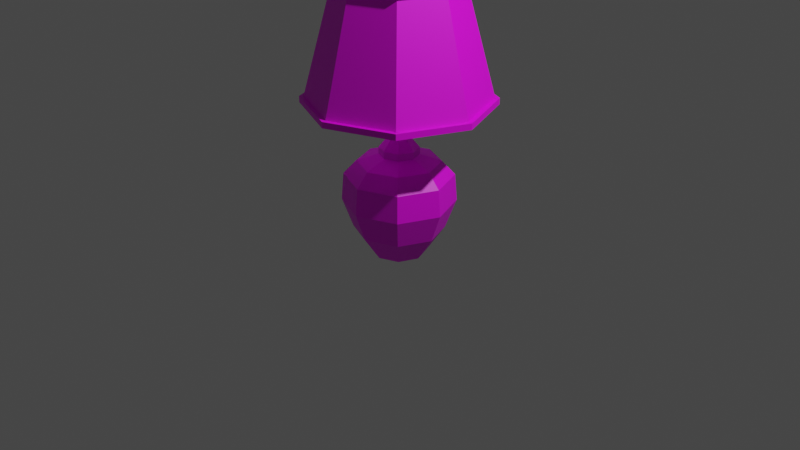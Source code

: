 # Source: multidecor_plastic_desk_lamp.blend  (saved by Blender 2.82.7; exported with 4.5.12 LTS)
import bpy
from mathutils import Matrix  # noqa: F401  (used for matrix-valued properties, if any)

bpy.ops.wm.read_factory_settings(use_empty=True)
scene = bpy.context.scene
scene.name = 'Scene'

# ---- collections
col_collection = bpy.data.collections.new('Collection'); scene.collection.children.link(col_collection)

# ---- images (referenced by path relative to the original .blend; pixels are not part of the script)
import os
ASSET_DIR = os.environ.get("B2B_ASSET_DIR", "")  # directory of the original .blend (textures are referenced by path, not embedded)
HERE = os.path.dirname(os.path.abspath(__file__))  # packed textures are extracted next to this script under _unpacked/

def load_image(name, relpath, width, height, colorspace="sRGB"):
    """Load a texture the original file referenced (path relative to the .blend, or extracted next to this script)."""
    p = next((c for c in (os.path.join(HERE, relpath), os.path.join(ASSET_DIR, relpath)) if relpath and os.path.exists(c)), "")
    if p:
        img = bpy.data.images.load(p, check_existing=True)
        img.name = name
    else:  # same state as the original file: an image datablock whose file is absent (Cycles renders it pink)
        img = bpy.data.images.new(name, width, height)
        img.source = "FILE"
        img.filepath = "//" + (relpath or name)
    img.colorspace_settings.name = colorspace
    return img
img_multidecor_plastic_desk_lampshade_png = load_image('multidecor_plastic_desk_lampshade.png', 'multidecor_plastic_desk_lampshade.png', 1024, 1024, 'sRGB')
img_multidecor_plastic_material_png = load_image('multidecor_plastic_material.png', 'multidecor_plastic_material.png', 1024, 1024, 'sRGB')

# ---- materials (node trees are filled in below, after node groups)
mat_material_001 = bpy.data.materials.new('Material.001')
mat_material_001.use_transparent_shadow = False
mat_material_002 = bpy.data.materials.new('Material.002')
mat_material_002.use_transparent_shadow = False

# ---- material node trees
mat_material_001.use_nodes = True; mat_material_001.node_tree.nodes.clear()
_N = mat_material_001.node_tree.nodes; _L = mat_material_001.node_tree.links
n0 = _N.new('ShaderNodeBsdfPrincipled'); n0.name = 'Principled BSDF'; n0.location = (10, 300)
n0.distribution = 'GGX'
n0.subsurface_method = 'RANDOM_WALK_SKIN'
n0.inputs[3].default_value = 1.45
n0.inputs[27].default_value = (0.0, 0.0, 0.0, 1.0)
n0.inputs[28].default_value = 1.0
n1 = _N.new('ShaderNodeOutputMaterial'); n1.name = 'Material Output'; n1.location = (300, 300)
n2 = _N.new('ShaderNodeTexImage'); n2.name = 'Image Texture'; n2.location = (-280, 280)
n2.image = img_multidecor_plastic_desk_lampshade_png
n2.interpolation = 'Closest'
_L.new(n0.outputs[0], n1.inputs[0])
_L.new(n2.outputs[0], n0.inputs[0])
n1.is_active_output = True
mat_material_002.use_nodes = True; mat_material_002.node_tree.nodes.clear()
_N = mat_material_002.node_tree.nodes; _L = mat_material_002.node_tree.links
n0 = _N.new('ShaderNodeBsdfPrincipled'); n0.name = 'Principled BSDF'; n0.location = (10, 300)
n0.distribution = 'GGX'
n0.subsurface_method = 'RANDOM_WALK_SKIN'
n0.inputs[3].default_value = 1.45
n0.inputs[27].default_value = (0.0, 0.0, 0.0, 1.0)
n0.inputs[28].default_value = 1.0
n1 = _N.new('ShaderNodeOutputMaterial'); n1.name = 'Material Output'; n1.location = (300, 300)
n2 = _N.new('ShaderNodeTexImage'); n2.name = 'Image Texture'; n2.location = (-280, 280)
n2.image = img_multidecor_plastic_material_png
n2.interpolation = 'Closest'
_L.new(n0.outputs[0], n1.inputs[0])
_L.new(n2.outputs[0], n0.inputs[0])
n1.is_active_output = True

# ---- world
world_world = bpy.data.worlds.new('World'); scene.world = world_world
world_world.use_nodes = True; world_world.node_tree.nodes.clear()
_N = world_world.node_tree.nodes; _L = world_world.node_tree.links
n0 = _N.new('ShaderNodeOutputWorld'); n0.name = 'World Output'; n0.location = (300, 300)
n1 = _N.new('ShaderNodeBackground'); n1.name = 'Background'; n1.location = (10, 300)
n1.inputs[0].default_value = (0.05088, 0.05088, 0.05088, 1.0)
_L.new(n1.outputs[0], n0.inputs[0])
n0.is_active_output = True
world_world.color = (0.05088, 0.05088, 0.05088)
world_world.use_sun_shadow = False
world_world.sun_shadow_jitter_overblur = 0.0

# ---- cameras
cam_camera = bpy.data.cameras.new('Camera')
cam_camera.clip_end = 100.0
cam_camera.ortho_scale = 7.314

# ---- lights
light_light = bpy.data.lights.new('Light', 'POINT')
light_light.transmission_factor = 0.0
light_light.energy = 1000.0
light_light.shadow_soft_size = 0.1
light_light.shadow_maximum_resolution = 0.006
light_light.use_absolute_resolution = True

# ---- meshes
me_cylinder = bpy.data.meshes.new('Cylinder')
me_cylinder.from_pydata([(-8.749e-09, 0.7908, -1.0), (0.5592, 0.5592, -1.0), (0.7908, -3.085e-08, -1.0), (0.5592, -0.5592, -1.0), (-7.788e-08, -0.7908, -1.0), (-0.5592, -0.5592, -1.0), (-0.7908, 1.314e-08, -1.0), (-0.5592, 0.5592, -1.0), (0.4118, 0.4118, 2.044), (-2.009e-08, 0.5824, 2.044), (0.5824, -2.777e-08, 2.044), (0.4118, -0.4118, 2.044), (-7.1e-08, -0.5824, 2.044), (-0.4118, -0.4118, 2.044), (-0.5824, 4.627e-09, 2.044), (-0.4118, 0.4118, 2.044), (0.4118, 0.4118, 2.25), (-2.009e-08, 0.5824, 2.25), (0.5824, -2.777e-08, 2.25), (0.4118, -0.4118, 2.25), (-7.1e-08, -0.5824, 2.25), (-0.4118, -0.4118, 2.25), (-0.5824, 4.627e-09, 2.25), (-0.4118, 0.4118, 2.25), (0.221, 0.221, 2.567), (-6.68e-09, 0.3126, 2.567), (0.3126, -1.491e-08, 2.567), (0.221, -0.221, 2.567), (-3.401e-08, -0.3126, 2.567), (-0.221, -0.221, 2.567), (-0.3126, 2.484e-09, 2.567), (-0.221, 0.221, 2.567), (0.0957, 0.0957, 2.915), (-2.005e-08, 0.1353, 2.915), (0.1353, -6.454e-09, 2.915), (0.0957, -0.0957, 2.915), (-3.189e-08, -0.1353, 2.915), (-0.0957, -0.0957, 2.915), (-0.1353, 1.075e-09, 2.915), (-0.0957, 0.0957, 2.915), (0.0957, 0.0957, 3.379), (-2.005e-08, 0.1353, 3.379), (0.1353, -6.454e-09, 3.379), (0.0957, -0.0957, 3.379), (-3.189e-08, -0.1353, 3.379), (-0.0957, -0.0957, 3.379), (-0.1353, 1.075e-09, 3.379), (-0.0957, 0.0957, 3.379), (0.1684, 0.1684, 3.379), (-1.265e-08, 0.2382, 3.379), (0.2382, -1.136e-08, 3.379), (0.1684, -0.1684, 3.379), (-3.347e-08, -0.2382, 3.379), (-0.1684, -0.1684, 3.379), (-0.2382, 1.893e-09, 3.379), (-0.1684, 0.1684, 3.379), (0.1684, 0.1684, 3.724), (-1.265e-08, 0.2382, 3.724), (0.2382, -1.136e-08, 3.724), (0.1684, -0.1684, 3.724), (-3.347e-08, -0.2382, 3.724), (-0.1684, -0.1684, 3.724), (-0.2382, 1.893e-09, 3.724), (-0.1684, 0.1684, 3.724), (0.0957, 0.0957, 3.724), (-2.327e-08, 0.1353, 3.724), (0.1353, -6.454e-09, 3.724), (0.0957, -0.0957, 3.724), (-3.51e-08, -0.1353, 3.724), (-0.0957, -0.0957, 3.724), (-0.1353, 1.075e-09, 3.724), (-0.0957, 0.0957, 3.724), (0.0957, 0.0957, 4.221), (-2.327e-08, 0.1353, 4.221), (0.1353, -6.454e-09, 4.221), (0.0957, -0.0957, 4.221), (-3.51e-08, -0.1353, 4.221), (-0.0957, -0.0957, 4.221), (-0.1353, 1.075e-09, 4.221), (-0.0957, 0.0957, 4.221), (0.2482, 0.2482, 4.221), (-4.551e-09, 0.3509, 4.221), (0.3509, -1.674e-08, 4.221), (0.2482, -0.2482, 4.221), (-3.523e-08, -0.3509, 4.221), (-0.2482, -0.2482, 4.221), (-0.3509, 2.789e-09, 4.221), (-0.2482, 0.2482, 4.221), (0.2482, 0.2482, 4.366), (-4.551e-09, 0.3509, 4.366), (0.3509, -1.674e-08, 4.366), (0.2482, -0.2482, 4.366), (-3.523e-08, -0.3509, 4.366), (-0.2482, -0.2482, 4.366), (-0.3509, 2.789e-09, 4.366), (-0.2482, 0.2482, 4.366), (0.2078, 0.2078, 4.366), (0.2939, -1.318e-08, 4.366), (0.2078, -0.2078, 4.366), (-3.663e-08, -0.2939, 4.366), (-0.2078, 0.2078, 4.366), (0.2078, 0.2078, 4.611), (-6.822e-09, 0.2939, 4.611), (0.2939, -1.091e-08, 4.611), (0.2078, -0.2078, 4.611), (-3.251e-08, -0.2939, 4.611), (-0.2078, -0.2078, 4.611), (-0.2939, 5.44e-09, 4.611), (-0.2078, 0.2078, 4.611), (0.1576, 0.1576, 5.645), (-1.35e-08, 0.2229, 5.645), (0.2229, -7.525e-09, 5.645), (0.1576, -0.1576, 5.645), (-3.298e-08, -0.2229, 5.645), (-0.1576, -0.1576, 5.645), (-0.2229, 4.875e-09, 5.645), (-0.1576, 0.1576, 5.645), (-3.426e-08, -0.4803, 5.508), (-3.47e-08, -0.5698, 5.328), (-3.47e-08, -0.5698, 5.118), (-3.408e-08, -0.474, 4.877), (0.3352, -0.3352, 4.877), (0.4029, -0.4029, 5.118), (0.4029, -0.4029, 5.328), (0.3396, -0.3396, 5.508), (0.4803, -2.122e-08, 5.508), (0.5698, -2.627e-08, 5.328), (0.5698, -2.627e-08, 5.118), (0.474, -2.09e-08, 4.877), (0.3352, 0.3352, 4.877), (0.4029, 0.4029, 5.118), (0.4029, 0.4029, 5.328), (0.3396, 0.3396, 5.508), (-0.3396, 0.3396, 5.508), (-0.4029, 0.4029, 5.328), (-0.4029, 0.4029, 5.118), (-0.3352, 0.3352, 4.877), (-0.474, 5.474e-09, 4.877), (-0.5698, 5.437e-09, 5.118), (-0.5698, 5.437e-09, 5.328), (-0.4803, 5.505e-09, 5.508), (-0.3396, -0.3396, 5.508), (-0.4029, -0.4029, 5.328), (-0.4029, -0.4029, 5.118), (-0.3352, -0.3352, 4.877), (7.358e-09, 0.474, 4.877), (1.512e-08, 0.5698, 5.118), (1.512e-08, 0.5698, 5.328), (7.736e-09, 0.4803, 5.508), (-1.094e-08, 0.2939, 4.366), (-0.2078, -0.2078, 4.366), (-0.2939, 3.169e-09, 4.366), (1.823, -1.898, 3.618), (1.823, -1.898, 3.724), (0.09382, -0.1684, 3.618), (0.09382, -0.1684, 3.724), (1.898, -1.823, 3.618), (1.898, -1.823, 3.724), (0.1684, -0.09382, 3.618), (0.1684, -0.09382, 3.724), (1.898, 1.823, 3.618), (1.898, 1.823, 3.724), (0.1684, 0.09382, 3.618), (0.1684, 0.09382, 3.724), (1.823, 1.898, 3.618), (1.823, 1.898, 3.724), (0.09382, 0.1684, 3.618), (0.09382, 0.1684, 3.724), (-1.823, 1.898, 3.618), (-1.823, 1.898, 3.724), (-0.09382, 0.1684, 3.618), (-0.09382, 0.1684, 3.724), (-1.898, 1.823, 3.618), (-1.898, 1.823, 3.724), (-0.1684, 0.09382, 3.618), (-0.1684, 0.09382, 3.724), (-1.898, -1.823, 3.618), (-1.898, -1.823, 3.724), (-0.1684, -0.09382, 3.618), (-0.1684, -0.09382, 3.724), (-1.823, -1.898, 3.618), (-1.823, -1.898, 3.724), (-0.09382, -0.1684, 3.618), (-0.09382, -0.1684, 3.724), (1.95, 1.95, 3.543), (-5.96e-08, 2.757, 3.543), (-5.96e-08, 2.632, 3.543), (-5.96e-08, 2.632, 3.724), (1.861, 1.861, 3.543), (1.861, 1.861, 3.724), (2.632, -2.343e-07, 3.543), (2.632, -2.343e-07, 3.724), (1.861, -1.861, 3.543), (1.861, -1.861, 3.724), (-2.897e-07, -2.632, 3.543), (-2.897e-07, -2.632, 3.724), (-1.861, -1.861, 3.543), (-1.861, -1.861, 3.724), (-2.632, -8.782e-08, 3.543), (-2.632, -8.782e-08, 3.724), (-1.861, 1.861, 3.543), (-1.861, 1.861, 3.724), (1.95, 1.95, 3.724), (-5.96e-08, 2.757, 3.724), (2.757, -2.397e-07, 3.543), (2.757, -2.397e-07, 3.724), (1.95, -1.95, 3.543), (1.95, -1.95, 3.724), (-3.007e-07, -2.757, 3.543), (-3.007e-07, -2.757, 3.724), (-1.95, -1.95, 3.543), (-1.95, -1.95, 3.724), (-2.757, -8.633e-08, 3.543), (-2.757, -8.633e-08, 3.724), (-1.95, 1.95, 3.543), (-1.95, 1.95, 3.724), (-1.08e-09, 1.77, 6.945), (1.252, 1.252, 6.945), (1.77, -1.576e-07, 6.945), (1.252, -1.252, 6.945), (-1.559e-07, -1.77, 6.945), (-1.252, -1.252, 6.945), (-1.77, -5.908e-08, 6.945), (-1.252, 1.252, 6.945), (1.312, 1.312, 7.126), (-1.08e-09, 1.855, 7.126), (-1.08e-09, 1.77, 7.126), (1.252, 1.252, 7.126), (1.77, -1.576e-07, 7.126), (1.252, -1.252, 7.126), (-1.559e-07, -1.77, 7.126), (-1.252, -1.252, 7.126), (-1.77, -5.908e-08, 7.126), (-1.252, 1.252, 7.126), (1.312, 1.312, 6.945), (-1.08e-09, 1.855, 6.945), (1.855, -1.613e-07, 7.126), (1.855, -1.613e-07, 6.945), (1.312, -1.312, 7.126), (1.312, -1.312, 6.945), (-1.632e-07, -1.855, 7.126), (-1.632e-07, -1.855, 6.945), (-1.312, -1.312, 7.126), (-1.312, -1.312, 6.945), (-1.855, -5.807e-08, 7.126), (-1.855, -5.807e-08, 6.945), (-1.312, 1.312, 7.126), (-1.312, 1.312, 6.945), (0.9408, -0.9408, -0.2309), (1.167, -1.167, 0.6313), (1.122, -1.122, 1.427), (0.8574, -0.8574, 1.829), (1.331, -5.107e-08, -0.2309), (1.651, -6.597e-08, 0.6313), (1.587, -6.647e-08, 1.427), (1.213, -5.54e-08, 1.829), (0.9408, 0.9408, -0.2309), (1.167, 1.167, 0.6313), (1.122, 1.122, 1.427), (0.8574, 0.8574, 1.829), (-4.081e-09, 1.331, -0.2309), (3.571e-09, 1.651, 0.6313), (2.55e-09, 1.587, 1.427), (2.232e-09, 1.213, 1.829), (-0.9408, 0.9408, -0.2309), (-1.167, 1.167, 0.6313), (-1.122, 1.122, 1.427), (-0.8574, 0.8574, 1.829), (-1.331, 2.295e-08, -0.2309), (-1.651, 2.588e-08, 0.6313), (-1.587, 2.184e-08, 1.427), (-1.213, 1.205e-08, 1.829), (-0.9408, -0.9408, -0.2309), (-1.167, -1.167, 0.6313), (-1.122, -1.122, 1.427), (-0.8574, -0.8574, 1.829), (-1.204e-07, -1.331, -0.2309), (-1.407e-07, -1.651, 0.6313), (-1.362e-07, -1.587, 1.427), (-1.038e-07, -1.213, 1.829)], [], [(5, 6, 7), (15, 14, 22, 23), (255, 10, 11, 251), (20, 19, 27, 28), (13, 12, 20, 21), (11, 10, 18, 19), (8, 9, 17, 16), (9, 15, 23, 17), (14, 13, 21, 22), (12, 11, 19, 20), (10, 8, 16, 18), (25, 31, 39, 33), (18, 16, 24, 26), (23, 22, 30, 31), (21, 20, 28, 29), (19, 18, 26, 27), (16, 17, 25, 24), (17, 23, 31, 25), (22, 21, 29, 30), (37, 36, 44, 45), (30, 29, 37, 38), (28, 27, 35, 36), (26, 24, 32, 34), (31, 30, 38, 39), (29, 28, 36, 37), (27, 26, 34, 35), (24, 25, 33, 32), (47, 46, 54, 55), (35, 34, 42, 43), (32, 33, 41, 40), (33, 39, 47, 41), (38, 37, 45, 46), (36, 35, 43, 44), (34, 32, 40, 42), (39, 38, 46, 47), (54, 53, 61, 62), (45, 44, 52, 53), (43, 42, 50, 51), (40, 41, 49, 48), (41, 47, 55, 49), (46, 45, 53, 54), (44, 43, 51, 52), (42, 40, 48, 50), (56, 57, 65, 64), (52, 51, 59, 60), (50, 48, 56, 58), (55, 54, 62, 63), (53, 52, 60, 61), (51, 50, 58, 59), (48, 49, 57, 56), (49, 55, 63, 57), (57, 63, 71, 65), (62, 61, 69, 70), (60, 59, 67, 68), (58, 56, 64, 66), (63, 62, 70, 71), (61, 60, 68, 69), (59, 58, 66, 67), (71, 70, 78, 79), (69, 68, 76, 77), (67, 66, 74, 75), (64, 65, 73, 72), (65, 71, 79, 73), (70, 69, 77, 78), (68, 67, 75, 76), (66, 64, 72, 74), (74, 72, 80, 82), (79, 78, 86, 87), (77, 76, 84, 85), (75, 74, 82, 83), (72, 73, 81, 80), (73, 79, 87, 81), (78, 77, 85, 86), (76, 75, 83, 84), (81, 87, 95, 89), (86, 85, 93, 94), (84, 83, 91, 92), (82, 80, 88, 90), (87, 86, 94, 95), (85, 84, 92, 93), (83, 82, 90, 91), (80, 81, 89, 88), (91, 90, 97, 98), (88, 89, 149, 96), (89, 95, 100, 149), (94, 93, 150, 151), (92, 91, 98, 99), (90, 88, 96, 97), (95, 94, 151, 100), (93, 92, 99, 150), (100, 151, 107, 108), (150, 99, 105, 106), (98, 97, 103, 104), (96, 149, 102, 101), (149, 100, 108, 102), (151, 150, 106, 107), (99, 98, 104, 105), (97, 96, 101, 103), (117, 124, 112, 113), (125, 132, 109, 111), (133, 140, 115, 116), (141, 117, 113, 114), (124, 125, 111, 112), (132, 148, 110, 109), (148, 133, 116, 110), (140, 141, 114, 115), (107, 106, 144, 137), (137, 144, 143, 138), (138, 143, 142, 139), (139, 142, 141, 140), (102, 108, 136, 145), (145, 136, 135, 146), (146, 135, 134, 147), (147, 134, 133, 148), (101, 102, 145, 129), (129, 145, 146, 130), (130, 146, 147, 131), (131, 147, 148, 132), (104, 103, 128, 121), (121, 128, 127, 122), (122, 127, 126, 123), (123, 126, 125, 124), (106, 105, 120, 144), (144, 120, 119, 143), (143, 119, 118, 142), (142, 118, 117, 141), (108, 107, 137, 136), (136, 137, 138, 135), (135, 138, 139, 134), (134, 139, 140, 133), (103, 101, 129, 128), (128, 129, 130, 127), (127, 130, 131, 126), (126, 131, 132, 125), (105, 104, 121, 120), (120, 121, 122, 119), (119, 122, 123, 118), (118, 123, 124, 117), (114, 113, 111), (152, 153, 155, 154), (160, 161, 163, 162), (158, 159, 157, 156), (154, 158, 156, 152), (159, 155, 153, 157), (166, 167, 165, 164), (162, 166, 164, 160), (167, 163, 161, 165), (168, 169, 171, 170), (174, 175, 173, 172), (170, 174, 172, 168), (175, 171, 169, 173), (176, 177, 179, 178), (182, 183, 181, 180), (178, 182, 180, 176), (183, 179, 177, 181), (190, 188, 184, 204), (193, 195, 209, 207), (186, 188, 189, 187), (196, 194, 208, 210), (214, 215, 203, 185), (188, 190, 191, 189), (191, 193, 207, 205), (212, 213, 215, 214), (190, 192, 193, 191), (186, 200, 214, 185), (210, 211, 213, 212), (192, 194, 195, 193), (198, 196, 210, 212), (208, 209, 211, 210), (194, 196, 197, 195), (192, 190, 204, 206), (206, 207, 209, 208), (196, 198, 199, 197), (184, 202, 205, 204), (204, 205, 207, 206), (198, 200, 201, 199), (197, 199, 213, 211), (199, 201, 215, 213), (200, 186, 187, 201), (185, 203, 202, 184), (201, 187, 203, 215), (188, 186, 185, 184), (189, 191, 205, 202), (195, 197, 211, 209), (194, 192, 206, 208), (200, 198, 212, 214), (187, 189, 202, 203), (191, 189, 217, 218), (199, 197, 221, 222), (189, 187, 216, 217), (193, 191, 218, 219), (201, 199, 222, 223), (195, 193, 219, 220), (187, 201, 223, 216), (197, 195, 220, 221), (228, 227, 224, 236), (219, 220, 241, 239), (226, 227, 217, 216), (231, 230, 240, 242), (246, 247, 235, 225), (227, 228, 218, 217), (218, 219, 239, 237), (244, 245, 247, 246), (228, 229, 219, 218), (226, 233, 246, 225), (242, 243, 245, 244), (229, 230, 220, 219), (232, 231, 242, 244), (240, 241, 243, 242), (230, 231, 221, 220), (229, 228, 236, 238), (238, 239, 241, 240), (231, 232, 222, 221), (224, 234, 237, 236), (236, 237, 239, 238), (232, 233, 223, 222), (221, 222, 245, 243), (222, 223, 247, 245), (233, 226, 216, 223), (225, 235, 234, 224), (223, 216, 235, 247), (227, 226, 225, 224), (217, 218, 237, 234), (220, 221, 243, 241), (230, 229, 238, 240), (233, 232, 244, 246), (216, 217, 234, 235), (7, 0, 3), (0, 1, 3), (1, 2, 3), (3, 4, 7), (4, 5, 7), (115, 114, 111), (116, 115, 111), (110, 116, 111), (111, 109, 110), (113, 112, 111), (259, 8, 10, 255), (263, 9, 8, 259), (267, 15, 9, 263), (271, 14, 15, 267), (275, 13, 14, 271), (279, 12, 13, 275), (251, 11, 12, 279), (3, 248, 276, 4), (248, 249, 277, 276), (249, 250, 278, 277), (250, 251, 279, 278), (4, 276, 272, 5), (276, 277, 273, 272), (277, 278, 274, 273), (278, 279, 275, 274), (5, 272, 268, 6), (272, 273, 269, 268), (273, 274, 270, 269), (274, 275, 271, 270), (6, 268, 264, 7), (268, 269, 265, 264), (269, 270, 266, 265), (270, 271, 267, 266), (7, 264, 260, 0), (264, 265, 261, 260), (265, 266, 262, 261), (266, 267, 263, 262), (0, 260, 256, 1), (260, 261, 257, 256), (261, 262, 258, 257), (262, 263, 259, 258), (1, 256, 252, 2), (256, 257, 253, 252), (257, 258, 254, 253), (258, 259, 255, 254), (2, 252, 248, 3), (252, 253, 249, 248), (253, 254, 250, 249), (254, 255, 251, 250)])
me_cylinder.polygons.foreach_set('material_index', [1, 1, 1, 1, 1, 1, 1, 1, 1, 1, 1, 1, 1, 1, 1, 1, 1, 1, 1, 1, 1, 1, 1, 1, 1, 1, 1, 0, 1, 1, 1, 1, 1, 1, 1, 0, 0, 0, 0, 0, 0, 0, 0, 0, 0, 0, 0, 0, 0, 0, 0, 0, 0, 0, 0, 0, 0, 0, 1, 1, 1, 1, 1, 1, 1, 1, 1, 1, 1, 1, 1, 1, 1, 1, 1, 1, 1, 1, 1, 1, 1, 1, 1, 1, 1, 1, 1, 1, 1, 1, 0, 0, 0, 0, 0, 0, 0, 0, 0, 0, 0, 0, 0, 0, 0, 0, 0, 0, 0, 0, 0, 0, 0, 0, 0, 0, 0, 0, 0, 0, 0, 0, 0, 0, 0, 0, 0, 0, 0, 0, 0, 0, 0, 0, 0, 0, 0, 0, 0, 0, 0, 0, 0, 0, 0, 0, 0, 0, 0, 0, 0, 0, 0, 0, 0, 0, 0, 0, 0, 0, 0, 0, 0, 0, 0, 0, 0, 0, 0, 0, 0, 0, 0, 0, 0, 0, 0, 0, 0, 0, 0, 0, 0, 0, 0, 0, 0, 0, 0, 0, 0, 0, 0, 0, 0, 0, 0, 0, 0, 0, 0, 0, 0, 0, 0, 0, 0, 0, 0, 0, 0, 0, 0, 0, 0, 0, 0, 0, 0, 0, 0, 0, 0, 0, 0, 0, 0, 1, 1, 1, 1, 1, 0, 0, 0, 0, 0, 1, 1, 1, 1, 1, 1, 1, 1, 1, 1, 1, 1, 1, 1, 1, 1, 1, 1, 1, 1, 1, 1, 1, 1, 1, 1, 1, 1, 1, 1, 1, 1, 1, 1, 1, 1, 1, 1, 1])
_uv = me_cylinder.uv_layers.new(name='UVMap')
_uv.uv.foreach_set('vector', [0.7661, 0.5736, 0.7661, 0.6233, 0.731, 0.6584, 0.2703, 0.9565, 0.2338, 0.9565, 0.2338, 0.9396, 0.2703, 0.9396, 0.6972, 0.09039, 0.6463, 0.07062, 0.6463, 0.03407, 0.6972, 0.0143, 0.4781, 0.7024, 0.4781, 0.739, 0.445, 0.7305, 0.445, 0.7109, 0.1574, 0.875, 0.1574, 0.9115, 0.1405, 0.9115, 0.1405, 0.875, 0.07474, 0.9565, 0.0382, 0.9565, 0.0382, 0.9396, 0.07474, 0.9396, 0.03709, 0.9565, 0.0005503, 0.9565, 0.0005503, 0.9396, 0.03709, 0.9396, 0.1961, 0.875, 0.2327, 0.875, 0.2327, 0.8919, 0.1961, 0.8919, 0.195, 0.9565, 0.1585, 0.9565, 0.1585, 0.9396, 0.195, 0.9396, 0.495, 0.7024, 0.495, 0.739, 0.4781, 0.739, 0.4781, 0.7024, 0.3929, 0.8766, 0.3929, 0.9131, 0.3759, 0.9131, 0.3759, 0.8766, 0.2046, 0.925, 0.2242, 0.925, 0.2187, 0.9565, 0.2102, 0.9565, 0.3759, 0.8766, 0.3759, 0.9131, 0.3428, 0.9047, 0.3428, 0.8851, 0.2703, 0.9396, 0.2338, 0.9396, 0.2422, 0.9065, 0.2619, 0.9065, 0.1405, 0.875, 0.1405, 0.9115, 0.1074, 0.903, 0.1074, 0.8834, 0.07474, 0.9396, 0.0382, 0.9396, 0.04666, 0.9065, 0.06627, 0.9065, 0.03709, 0.9396, 0.0005503, 0.9396, 0.009015, 0.9065, 0.02863, 0.9065, 0.1961, 0.8919, 0.2327, 0.8919, 0.2242, 0.925, 0.2046, 0.925, 0.195, 0.9396, 0.1585, 0.9396, 0.167, 0.9065, 0.1866, 0.9065, 0.3094, 0.9344, 0.3094, 0.9429, 0.2714, 0.9429, 0.2714, 0.9344, 0.1866, 0.9065, 0.167, 0.9065, 0.1725, 0.875, 0.181, 0.875, 0.445, 0.7109, 0.445, 0.7305, 0.4135, 0.725, 0.4135, 0.7165, 0.3428, 0.8851, 0.3428, 0.9047, 0.3113, 0.8991, 0.3113, 0.8906, 0.2619, 0.9065, 0.2422, 0.9065, 0.2478, 0.875, 0.2563, 0.875, 0.1074, 0.8834, 0.1074, 0.903, 0.07584, 0.8975, 0.07584, 0.889, 0.06627, 0.9065, 0.04666, 0.9065, 0.05222, 0.875, 0.06071, 0.875, 0.02863, 0.9065, 0.009015, 0.9065, 0.01458, 0.875, 0.02307, 0.875, 0.4677, 0.1472, 0.4657, 0.1447, 0.4674, 0.1416, 0.4709, 0.146, 0.3094, 0.8835, 0.3094, 0.8919, 0.2714, 0.8919, 0.2714, 0.8835, 0.3094, 0.9004, 0.3094, 0.9089, 0.2714, 0.9089, 0.2714, 0.9004, 0.3094, 0.9089, 0.3094, 0.9174, 0.2714, 0.9174, 0.2714, 0.9089, 0.3094, 0.9259, 0.3094, 0.9344, 0.2714, 0.9344, 0.2714, 0.9259, 0.3094, 0.875, 0.3094, 0.8835, 0.2714, 0.8835, 0.2714, 0.875, 0.3094, 0.8919, 0.3094, 0.9004, 0.2714, 0.9004, 0.2714, 0.8919, 0.3094, 0.9174, 0.3094, 0.9259, 0.2714, 0.9259, 0.2714, 0.9174, 0.4674, 0.1416, 0.4618, 0.1408, 0.4442, 0.1004, 0.4834, 0.1005, 0.4625, 0.1442, 0.4601, 0.1461, 0.4572, 0.144, 0.4618, 0.1408, 0.4595, 0.1491, 0.4614, 0.1513, 0.4601, 0.1544, 0.4563, 0.1498, 0.4649, 0.1516, 0.4674, 0.1499, 0.4701, 0.1517, 0.4655, 0.155, 0.4675, 0.1499, 0.4678, 0.1472, 0.4709, 0.146, 0.4701, 0.1517, 0.4656, 0.1446, 0.4625, 0.1442, 0.4618, 0.1408, 0.4674, 0.1416, 0.46, 0.1461, 0.4595, 0.1491, 0.4563, 0.1498, 0.4572, 0.144, 0.4615, 0.1513, 0.4648, 0.1516, 0.4655, 0.155, 0.4601, 0.1544, 0.4833, 0.1954, 0.5112, 0.1676, 0.5197, 0.1881, 0.5038, 0.2039, 0.4572, 0.144, 0.4563, 0.1498, 0.4161, 0.1677, 0.4161, 0.1281, 0.4601, 0.1544, 0.4655, 0.155, 0.4833, 0.1954, 0.4441, 0.1955, 0.4709, 0.146, 0.4674, 0.1416, 0.4834, 0.1005, 0.5112, 0.1281, 0.4618, 0.1408, 0.4572, 0.144, 0.4161, 0.1281, 0.4442, 0.1004, 0.4563, 0.1498, 0.4601, 0.1544, 0.4441, 0.1955, 0.4161, 0.1677, 0.4655, 0.155, 0.4701, 0.1517, 0.5112, 0.1676, 0.4833, 0.1954, 0.4701, 0.1517, 0.4709, 0.146, 0.5112, 0.1281, 0.5112, 0.1676, 0.5112, 0.1676, 0.5112, 0.1281, 0.5317, 0.1367, 0.5317, 0.1591, 0.4834, 0.1005, 0.4442, 0.1004, 0.4527, 0.08, 0.475, 0.08008, 0.4161, 0.1281, 0.4161, 0.1677, 0.3954, 0.1591, 0.3954, 0.1366, 0.4441, 0.1955, 0.4833, 0.1954, 0.4749, 0.2159, 0.4526, 0.216, 0.5112, 0.1281, 0.4834, 0.1005, 0.5038, 0.09199, 0.5196, 0.1077, 0.4442, 0.1004, 0.4161, 0.1281, 0.4078, 0.1075, 0.4237, 0.09174, 0.4161, 0.1677, 0.4441, 0.1955, 0.4235, 0.2042, 0.4076, 0.1884, 0.7145, 0.4978, 0.7145, 0.4866, 0.7682, 0.4866, 0.7682, 0.4978, 0.7145, 0.4754, 0.7145, 0.4642, 0.7682, 0.4642, 0.7682, 0.4754, 0.7145, 0.4529, 0.7145, 0.4417, 0.7682, 0.4417, 0.7682, 0.4529, 0.7145, 0.4305, 0.7145, 0.4193, 0.7682, 0.4193, 0.7682, 0.4305, 0.7145, 0.509, 0.7145, 0.4978, 0.7682, 0.4978, 0.7682, 0.509, 0.7145, 0.4866, 0.7145, 0.4754, 0.7682, 0.4754, 0.7682, 0.4866, 0.7145, 0.4642, 0.7145, 0.4529, 0.7682, 0.4529, 0.7682, 0.4642, 0.7145, 0.4417, 0.7145, 0.4305, 0.7682, 0.4305, 0.7682, 0.4417, 0.408, 0.6906, 0.4124, 0.7008, 0.3962, 0.7173, 0.3849, 0.6909, 0.3454, 0.7676, 0.3364, 0.7637, 0.3368, 0.743, 0.3603, 0.7533, 0.3113, 0.7065, 0.3145, 0.6972, 0.3348, 0.6958, 0.3267, 0.7199, 0.3719, 0.6656, 0.3823, 0.6685, 0.3849, 0.6909, 0.358, 0.6832, 0.4124, 0.7342, 0.4078, 0.7445, 0.3845, 0.7439, 0.3962, 0.7173, 0.384, 0.7648, 0.3747, 0.7684, 0.3603, 0.7533, 0.3845, 0.7439, 0.3165, 0.7434, 0.3126, 0.7345, 0.3267, 0.7199, 0.3368, 0.743, 0.3326, 0.6748, 0.3415, 0.6699, 0.358, 0.6832, 0.3348, 0.6958, 0.3845, 0.7439, 0.3603, 0.7533, 0.36, 0.7407, 0.3744, 0.7354, 0.3368, 0.743, 0.3267, 0.7199, 0.339, 0.7188, 0.345, 0.7337, 0.3348, 0.6958, 0.358, 0.6832, 0.3598, 0.6964, 0.3448, 0.7037, 0.3849, 0.6909, 0.3962, 0.7173, 0.3822, 0.7178, 0.3764, 0.7017, 0.3603, 0.7533, 0.3368, 0.743, 0.345, 0.7337, 0.36, 0.7407, 0.3267, 0.7199, 0.3348, 0.6958, 0.3448, 0.7037, 0.339, 0.7188, 0.358, 0.6832, 0.3849, 0.6909, 0.3764, 0.7017, 0.3598, 0.6964, 0.3962, 0.7173, 0.3845, 0.7439, 0.3744, 0.7354, 0.3822, 0.7178, 0.3598, 0.6964, 0.3764, 0.7017, 0.3736, 0.7053, 0.3604, 0.7005, 0.3822, 0.7178, 0.3744, 0.7354, 0.371, 0.7328, 0.3774, 0.717, 0.3744, 0.7354, 0.36, 0.7407, 0.3606, 0.7367, 0.371, 0.7329, 0.345, 0.7337, 0.339, 0.7188, 0.3427, 0.7189, 0.3478, 0.7313, 0.3448, 0.7037, 0.3598, 0.6964, 0.3603, 0.7005, 0.3477, 0.7061, 0.3764, 0.7017, 0.3822, 0.7178, 0.3774, 0.7169, 0.3738, 0.7053, 0.36, 0.7407, 0.345, 0.7337, 0.3479, 0.7313, 0.3605, 0.7366, 0.339, 0.7188, 0.3448, 0.7037, 0.3477, 0.7062, 0.3427, 0.7188, 0.9542, 0.3333, 0.9726, 0.3333, 0.9726, 0.3534, 0.9542, 0.3534, 0.7023, 0.3382, 0.7208, 0.3382, 0.7208, 0.3582, 0.7023, 0.3582, 0.7392, 0.2142, 0.7576, 0.2142, 0.7576, 0.2343, 0.7392, 0.2343, 0.9035, 0.3227, 0.9035, 0.3411, 0.8834, 0.3411, 0.8834, 0.3227, 0.7576, 0.461, 0.7392, 0.461, 0.7392, 0.4409, 0.7576, 0.4409, 0.9542, 0.2094, 0.9726, 0.2094, 0.9726, 0.2294, 0.9542, 0.2294, 0.7208, 0.3371, 0.7023, 0.3371, 0.7023, 0.317, 0.7208, 0.317, 0.9657, 0.086, 0.9841, 0.086, 0.9841, 0.1061, 0.9657, 0.1061, 0.7266, 0.2368, 0.6965, 0.2368, 0.7046, 0.2142, 0.7186, 0.2142, 0.9599, 0.1863, 0.99, 0.1863, 0.9819, 0.2088, 0.9679, 0.2088, 0.9483, 0.4336, 0.9784, 0.4336, 0.9704, 0.4561, 0.9564, 0.4561, 0.6965, 0.4385, 0.7266, 0.4385, 0.7186, 0.461, 0.7046, 0.461, 0.7333, 0.3145, 0.7635, 0.3145, 0.7554, 0.3371, 0.7414, 0.3371, 0.8032, 0.3168, 0.8032, 0.347, 0.7807, 0.3389, 0.7807, 0.3249, 0.7635, 0.3607, 0.7333, 0.3607, 0.7414, 0.3382, 0.7554, 0.3382, 0.9483, 0.3097, 0.9784, 0.3097, 0.9704, 0.3322, 0.9564, 0.3322, 0.9542, 0.2294, 0.9726, 0.2294, 0.9782, 0.2552, 0.9485, 0.2552, 0.9485, 0.2552, 0.9782, 0.2552, 0.9813, 0.2763, 0.9455, 0.2763, 0.9455, 0.2763, 0.9813, 0.2763, 0.9813, 0.2935, 0.9455, 0.2935, 0.9455, 0.2935, 0.9813, 0.2935, 0.9784, 0.3097, 0.9483, 0.3097, 0.7576, 0.4409, 0.7392, 0.4409, 0.7335, 0.4152, 0.7633, 0.4152, 0.7633, 0.4152, 0.7335, 0.4152, 0.7305, 0.3941, 0.7663, 0.3941, 0.7663, 0.3941, 0.7305, 0.3941, 0.7305, 0.3769, 0.7663, 0.3769, 0.7663, 0.3769, 0.7305, 0.3769, 0.7333, 0.3607, 0.7635, 0.3607, 0.8834, 0.3227, 0.8834, 0.3411, 0.8577, 0.3468, 0.8577, 0.317, 0.8577, 0.317, 0.8577, 0.3468, 0.8366, 0.3498, 0.8366, 0.314, 0.8366, 0.314, 0.8366, 0.3498, 0.8194, 0.3498, 0.8194, 0.314, 0.8194, 0.314, 0.8194, 0.3498, 0.8032, 0.347, 0.8032, 0.3168, 0.7392, 0.2343, 0.7576, 0.2343, 0.7633, 0.2601, 0.7335, 0.2601, 0.7335, 0.2601, 0.7633, 0.2601, 0.7663, 0.2811, 0.7305, 0.2811, 0.7305, 0.2811, 0.7663, 0.2811, 0.7663, 0.2983, 0.7305, 0.2983, 0.7305, 0.2983, 0.7663, 0.2983, 0.7635, 0.3145, 0.7333, 0.3145, 0.7023, 0.3582, 0.7208, 0.3582, 0.7264, 0.384, 0.6967, 0.384, 0.6967, 0.384, 0.7264, 0.384, 0.7294, 0.4051, 0.6937, 0.4051, 0.6937, 0.4051, 0.7294, 0.4051, 0.7294, 0.4223, 0.6937, 0.4223, 0.6937, 0.4223, 0.7294, 0.4223, 0.7266, 0.4385, 0.6965, 0.4385, 0.9542, 0.3534, 0.9726, 0.3534, 0.9782, 0.3791, 0.9485, 0.3791, 0.9485, 0.3791, 0.9782, 0.3791, 0.9813, 0.4002, 0.9455, 0.4002, 0.9455, 0.4002, 0.9813, 0.4002, 0.9813, 0.4174, 0.9455, 0.4174, 0.9455, 0.4174, 0.9813, 0.4174, 0.9784, 0.4336, 0.9483, 0.4336, 0.9657, 0.1061, 0.9841, 0.1061, 0.9898, 0.1318, 0.9601, 0.1318, 0.9601, 0.1318, 0.9898, 0.1318, 0.9928, 0.1529, 0.957, 0.1529, 0.957, 0.1529, 0.9928, 0.1529, 0.9928, 0.1701, 0.957, 0.1701, 0.957, 0.1701, 0.9928, 0.1701, 0.99, 0.1863, 0.9599, 0.1863, 0.7208, 0.317, 0.7023, 0.317, 0.6967, 0.2912, 0.7264, 0.2912, 0.7264, 0.2912, 0.6967, 0.2912, 0.6937, 0.2702, 0.7294, 0.2702, 0.7294, 0.2702, 0.6937, 0.2702, 0.6937, 0.253, 0.7294, 0.253, 0.7294, 0.253, 0.6937, 0.253, 0.6965, 0.2368, 0.7266, 0.2368, 0.8971, 0.3608, 0.8971, 0.3747, 0.8732, 0.3846, 0.4871, 0.0002154, 0.4871, 0.01752, 0.08607, 0.01752, 0.08607, 0.0002165, 0.08607, 0.06943, 0.08607, 0.05213, 0.4871, 0.05213, 0.4871, 0.06943, 0.08607, 0.05213, 0.08607, 0.03482, 0.4871, 0.03482, 0.4871, 0.05213, 0.08607, 0.06943, 0.08607, 0.05213, 0.4871, 0.05213, 0.4871, 0.06943, 0.08607, 0.03482, 0.08607, 0.01752, 0.4871, 0.01752, 0.4871, 0.03482, 0.4871, 0.01752, 0.4871, 0.03482, 0.08607, 0.03482, 0.08607, 0.01752, 0.4871, 0.000216, 0.4871, 0.01752, 0.08607, 0.01752, 0.08607, 0.000216, 0.4871, 0.03482, 0.4871, 0.05213, 0.08607, 0.05213, 0.08607, 0.03482, 0.4871, 0.0002154, 0.4871, 0.01752, 0.08607, 0.01752, 0.08607, 0.000216, 0.08607, 0.05213, 0.08607, 0.03482, 0.4871, 0.03482, 0.4871, 0.05213, 0.08607, 0.06943, 0.08607, 0.05213, 0.4871, 0.05213, 0.4871, 0.06943, 0.08607, 0.03482, 0.08607, 0.01752, 0.4871, 0.01752, 0.4871, 0.03482, 0.4871, 0.0002159, 0.4871, 0.01752, 0.08607, 0.01752, 0.08607, 0.000216, 0.08607, 0.05213, 0.08607, 0.03482, 0.4871, 0.03482, 0.4871, 0.05213, 0.08607, 0.06943, 0.08607, 0.05213, 0.4871, 0.05213, 0.4871, 0.06943, 0.08607, 0.03482, 0.08607, 0.01752, 0.4871, 0.01752, 0.4871, 0.03482, 0.1302, 0.1515, 0.4605, 0.1515, 0.4684, 0.1705, 0.1223, 0.1705, 0.4605, 0.2192, 0.1302, 0.2192, 0.1223, 0.2002, 0.4683, 0.2002, 0.4605, 0.1515, 0.1302, 0.1515, 0.1302, 0.1219, 0.4605, 0.1219, 0.1302, 0.1515, 0.4605, 0.1515, 0.4684, 0.1705, 0.1223, 0.1705, 0.4683, 0.1705, 0.4683, 0.2002, 0.1223, 0.2002, 0.1223, 0.1705, 0.4605, 0.1515, 0.1302, 0.1515, 0.1302, 0.1219, 0.4605, 0.1219, 0.4605, 0.2192, 0.1302, 0.2192, 0.1223, 0.2002, 0.4684, 0.2002, 0.4684, 0.1705, 0.4684, 0.2002, 0.1223, 0.2002, 0.1223, 0.1705, 0.4605, 0.1515, 0.1302, 0.1515, 0.1302, 0.1219, 0.4605, 0.1219, 0.1302, 0.1515, 0.4605, 0.1515, 0.4683, 0.1705, 0.1223, 0.1705, 0.4684, 0.1705, 0.4684, 0.2002, 0.1223, 0.2002, 0.1223, 0.1705, 0.4605, 0.1515, 0.1302, 0.1515, 0.1302, 0.1219, 0.4605, 0.1219, 0.1302, 0.1515, 0.4605, 0.1515, 0.4684, 0.1705, 0.1223, 0.1705, 0.4684, 0.1705, 0.4684, 0.2002, 0.1223, 0.2002, 0.1223, 0.1705, 0.4605, 0.1515, 0.1302, 0.1515, 0.1302, 0.1219, 0.4605, 0.1219, 0.1302, 0.1515, 0.4605, 0.1515, 0.4684, 0.1705, 0.1223, 0.1705, 0.4683, 0.1705, 0.4683, 0.2002, 0.1223, 0.2002, 0.1223, 0.1705, 0.4605, 0.1515, 0.1302, 0.1515, 0.1302, 0.1219, 0.4605, 0.1219, 0.4684, 0.1705, 0.4684, 0.2002, 0.1223, 0.2002, 0.1223, 0.1705, 0.4684, 0.1705, 0.4684, 0.2002, 0.1223, 0.2002, 0.1223, 0.1705, 0.4605, 0.1515, 0.1302, 0.1515, 0.1302, 0.1219, 0.4605, 0.1219, 0.4605, 0.2192, 0.1302, 0.2192, 0.1223, 0.2002, 0.4684, 0.2002, 0.4605, 0.2192, 0.1302, 0.2192, 0.1223, 0.2002, 0.4684, 0.2002, 0.4605, 0.1515, 0.1302, 0.1515, 0.1302, 0.1219, 0.4605, 0.1219, 0.4684, 0.1705, 0.4684, 0.2002, 0.1223, 0.2002, 0.1223, 0.1705, 0.4605, 0.2192, 0.1302, 0.2191, 0.1223, 0.2002, 0.4683, 0.2002, 0.1302, 0.1515, 0.4605, 0.1515, 0.4684, 0.1705, 0.1223, 0.1705, 0.4605, 0.2192, 0.1302, 0.2192, 0.1223, 0.2002, 0.4684, 0.2002, 0.4605, 0.2192, 0.1302, 0.2192, 0.1223, 0.2002, 0.4684, 0.2002, 0.1302, 0.1515, 0.4605, 0.1515, 0.4683, 0.1705, 0.1223, 0.1705, 0.1302, 0.1515, 0.4605, 0.1515, 0.4684, 0.1705, 0.1223, 0.1705, 0.4605, 0.2192, 0.1302, 0.2192, 0.1223, 0.2002, 0.4684, 0.2002, 0.09731, 0.5089, 0.3946, 0.5089, 0.3459, 0.9986, 0.146, 0.9986, 0.3946, 0.5089, 0.09731, 0.5089, 0.146, 0.9986, 0.3459, 0.9986, 0.09731, 0.5089, 0.3946, 0.5089, 0.3459, 0.9986, 0.146, 0.9986, 0.09731, 0.5089, 0.3946, 0.5089, 0.3459, 0.9986, 0.146, 0.9986, 0.09731, 0.5089, 0.3946, 0.5089, 0.3459, 0.9986, 0.146, 0.9986, 0.09731, 0.5089, 0.3946, 0.5089, 0.3459, 0.9986, 0.146, 0.9986, 0.09731, 0.5089, 0.3946, 0.5089, 0.3459, 0.9986, 0.146, 0.9986, 0.09731, 0.5089, 0.3946, 0.5089, 0.3459, 0.9986, 0.146, 0.9986, 0.3339, 0.02902, 0.5561, 0.02902, 0.5614, 0.0418, 0.3286, 0.0418, 0.5561, 0.08421, 0.3339, 0.08421, 0.3286, 0.07143, 0.5614, 0.07143, 0.5561, 0.02902, 0.3339, 0.02902, 0.3339, -0.0005988, 0.5561, -0.0005988, 0.3339, 0.02902, 0.5561, 0.02902, 0.5614, 0.0418, 0.3286, 0.0418, 0.5614, 0.0418, 0.5614, 0.07143, 0.3286, 0.07143, 0.3286, 0.0418, 0.5561, 0.02902, 0.3339, 0.02902, 0.3339, -0.0005988, 0.5561, -0.0005988, 0.5561, 0.08421, 0.3339, 0.08421, 0.3286, 0.07143, 0.5614, 0.07143, 0.5614, 0.0418, 0.5614, 0.07143, 0.3286, 0.07143, 0.3286, 0.0418, 0.5561, 0.02902, 0.3339, 0.02902, 0.3339, -0.0005988, 0.5561, -0.0005988, 0.3339, 0.02902, 0.5561, 0.02902, 0.5614, 0.0418, 0.3286, 0.0418, 0.5614, 0.0418, 0.5614, 0.07143, 0.3286, 0.07143, 0.3286, 0.0418, 0.5561, 0.02902, 0.3339, 0.02902, 0.3339, -0.0005988, 0.5561, -0.0005987, 0.3339, 0.02902, 0.5561, 0.02902, 0.5614, 0.0418, 0.3286, 0.0418, 0.5614, 0.0418, 0.5614, 0.07143, 0.3286, 0.07143, 0.3286, 0.0418, 0.5561, 0.02902, 0.3339, 0.02902, 0.3339, -0.0005988, 0.5561, -0.0005984, 0.3339, 0.02902, 0.5561, 0.02902, 0.5614, 0.0418, 0.3286, 0.0418, 0.5614, 0.0418, 0.5614, 0.07143, 0.3286, 0.07143, 0.3286, 0.0418, 0.5561, 0.02902, 0.3339, 0.02902, 0.3339, -0.0005988, 0.5561, -0.0005989, 0.5614, 0.0418, 0.5614, 0.07143, 0.3286, 0.07143, 0.3286, 0.0418, 0.5614, 0.0418, 0.5614, 0.07143, 0.3286, 0.07143, 0.3286, 0.0418, 0.5561, 0.02902, 0.3339, 0.02902, 0.3339, -0.0005988, 0.5561, -0.0005992, 0.5561, 0.08421, 0.3339, 0.08421, 0.3286, 0.07143, 0.5614, 0.07143, 0.5561, 0.0842, 0.3339, 0.08421, 0.3286, 0.07143, 0.5614, 0.07143, 0.5561, 0.02902, 0.3339, 0.02902, 0.3339, -0.0005988, 0.5561, -0.0005988, 0.5614, 0.0418, 0.5614, 0.07143, 0.3286, 0.07143, 0.3286, 0.0418, 0.5561, 0.08421, 0.3339, 0.08421, 0.3286, 0.07143, 0.5614, 0.07143, 0.3339, 0.02902, 0.5561, 0.02902, 0.5614, 0.0418, 0.3286, 0.0418, 0.5561, 0.08421, 0.3339, 0.08421, 0.3286, 0.07143, 0.5614, 0.07143, 0.5561, 0.08421, 0.3339, 0.08421, 0.3286, 0.07143, 0.5614, 0.07143, 0.3339, 0.02902, 0.5561, 0.02902, 0.5614, 0.0418, 0.3286, 0.0418, 0.3339, 0.02902, 0.5561, 0.02902, 0.5614, 0.0418, 0.3286, 0.0418, 0.5561, 0.08421, 0.3339, 0.08421, 0.3286, 0.07143, 0.5614, 0.07143, 0.731, 0.6584, 0.6814, 0.6584, 0.6814, 0.5386, 0.6814, 0.6584, 0.6463, 0.6233, 0.6814, 0.5386, 0.6463, 0.6233, 0.6463, 0.5736, 0.6814, 0.5386, 0.6814, 0.5386, 0.731, 0.5386, 0.731, 0.6584, 0.731, 0.5386, 0.7661, 0.5736, 0.731, 0.6584, 0.8872, 0.3509, 0.8971, 0.3608, 0.8732, 0.3846, 0.8732, 0.3509, 0.8872, 0.3509, 0.8732, 0.3846, 0.8633, 0.3608, 0.8732, 0.3509, 0.8732, 0.3846, 0.8732, 0.3846, 0.8633, 0.3747, 0.8633, 0.3608, 0.8971, 0.3747, 0.8872, 0.3846, 0.8732, 0.3846, 0.8056, 0.7075, 0.8565, 0.7273, 0.8565, 0.7638, 0.8056, 0.7836, 0.6972, 0.2998, 0.6463, 0.28, 0.6463, 0.2435, 0.6972, 0.2237, 0.2593, 0.6793, 0.3102, 0.6991, 0.3102, 0.7356, 0.2593, 0.7554, 0.6972, 0.4045, 0.6463, 0.3847, 0.6463, 0.3481, 0.6972, 0.3284, 0.9051, 0.119, 0.9559, 0.1388, 0.9559, 0.1753, 0.9051, 0.1951, 0.05143, 0.8601, 0.0005503, 0.8403, 0.0005503, 0.8038, 0.05143, 0.784, 0.5977, 0.8883, 0.5468, 0.8685, 0.5468, 0.832, 0.5977, 0.8122, 0.8565, 0.8751, 0.7814, 0.892, 0.7814, 0.8085, 0.8565, 0.8254, 0.7814, 0.892, 0.7066, 0.902, 0.7066, 0.7984, 0.7814, 0.8085, 0.7066, 0.902, 0.6412, 0.9, 0.6412, 0.8004, 0.7066, 0.7984, 0.6412, 0.9, 0.5977, 0.8883, 0.5977, 0.8122, 0.6412, 0.8004, 0.3102, 0.8469, 0.2351, 0.8638, 0.2351, 0.7803, 0.3102, 0.7973, 0.2351, 0.8638, 0.1603, 0.8739, 0.1603, 0.7703, 0.2351, 0.7803, 0.1603, 0.8739, 0.09491, 0.8719, 0.09491, 0.7723, 0.1603, 0.7703, 0.09491, 0.8719, 0.05143, 0.8601, 0.05143, 0.784, 0.09491, 0.7723, 0.6463, 0.1322, 0.7214, 0.1153, 0.7214, 0.1988, 0.6463, 0.1818, 0.7214, 0.1153, 0.7962, 0.1052, 0.7962, 0.2088, 0.7214, 0.1988, 0.7962, 0.1052, 0.8616, 0.1072, 0.8616, 0.2068, 0.7962, 0.2088, 0.8616, 0.1072, 0.9051, 0.119, 0.9051, 0.1951, 0.8616, 0.2068, 0.9559, 0.3912, 0.8808, 0.4082, 0.8808, 0.3247, 0.9559, 0.3416, 0.8808, 0.4082, 0.8061, 0.4182, 0.8061, 0.3146, 0.8808, 0.3247, 0.8061, 0.4182, 0.7406, 0.4162, 0.7406, 0.3166, 0.8061, 0.3146, 0.7406, 0.4162, 0.6972, 0.4045, 0.6972, 0.3284, 0.7406, 0.3166, 0.0005503, 0.6926, 0.0757, 0.6756, 0.0757, 0.7591, 0.0005504, 0.7422, 0.0757, 0.6756, 0.1504, 0.6656, 0.1504, 0.7692, 0.0757, 0.7591, 0.1504, 0.6656, 0.2159, 0.6676, 0.2159, 0.7672, 0.1504, 0.7692, 0.2159, 0.6676, 0.2593, 0.6793, 0.2593, 0.7554, 0.2159, 0.7672, 0.9559, 0.2865, 0.8808, 0.3035, 0.8808, 0.22, 0.9559, 0.2369, 0.8808, 0.3035, 0.8061, 0.3135, 0.8061, 0.2099, 0.8808, 0.22, 0.8061, 0.3135, 0.7406, 0.3115, 0.7406, 0.2119, 0.8061, 0.2099, 0.7406, 0.3115, 0.6972, 0.2998, 0.6972, 0.2237, 0.7406, 0.2119, 0.5468, 0.7207, 0.622, 0.7038, 0.622, 0.7873, 0.5468, 0.7704, 0.622, 0.7038, 0.6967, 0.6938, 0.6967, 0.7973, 0.622, 0.7873, 0.6967, 0.6938, 0.7621, 0.6957, 0.7621, 0.7953, 0.6967, 0.7973, 0.7621, 0.6957, 0.8056, 0.7075, 0.8056, 0.7836, 0.7621, 0.7953, 0.9559, 0.07716, 0.8808, 0.09409, 0.8808, 0.0106, 0.9559, 0.02753, 0.8808, 0.09409, 0.8061, 0.1041, 0.8061, 0.0005503, 0.8808, 0.0106, 0.8061, 0.1041, 0.7406, 0.1021, 0.7406, 0.002544, 0.8061, 0.0005503, 0.7406, 0.1021, 0.6972, 0.09039, 0.6972, 0.0143, 0.7406, 0.002544])
me_cylinder.materials.append(mat_material_001)
me_cylinder.materials.append(mat_material_002)
me_cylinder.use_remesh_fix_poles = True
me_cylinder.use_remesh_preserve_attributes = False
me_cylinder.use_mirror_vertex_groups = False
me_cylinder.update()

# ---- objects
ob_light = bpy.data.objects.new('Light', light_light)
ob_camera = bpy.data.objects.new('Camera', cam_camera)
ob_cylinder = bpy.data.objects.new('Cylinder', me_cylinder)

# ---- transforms, parenting, visibility, modifiers, constraints
ob_light.location = (4.076, 1.005, 5.904)
ob_light.rotation_euler = (0.6503, 0.05522, 1.866)
ob_light.lock_rotations_4d = False
ob_light.empty_display_type = 'ARROWS'
ob_light.color = (0.0, 0.0, 0.0, 0.0)
ob_light.lineart.crease_threshold = 0.0
ob_camera.location = (7.359, -6.926, 4.958)
ob_camera.rotation_euler = (1.109, 0.0, 0.8149)
ob_camera.lock_rotations_4d = False
ob_camera.empty_display_type = 'ARROWS'
ob_camera.color = (0.0, 0.0, 0.0, 0.0)
ob_camera.display_type = 'WIRE'
ob_camera.lineart.crease_threshold = 0.0
ob_cylinder.location = (0.0, 0.0, 0.0)
ob_cylinder.scale = (0.35, 0.35, 0.35)
ob_cylinder.lineart.crease_threshold = 0.0

# ---- collection membership
col_collection.objects.link(ob_light)
col_collection.objects.link(ob_camera)
col_collection.objects.link(ob_cylinder)

# ---- scene / render settings (as saved in the file)
scene.camera = ob_camera
scene.frame_start = 1; scene.frame_end = 250; scene.frame_set(1)
scene.render.engine = 'BLENDER_EEVEE_NEXT'
scene.cycles.samples = 128
scene.cycles.sampling_pattern = 'TABULATED_SOBOL'
scene.cycles.use_adaptive_sampling = False
scene.cycles.use_light_tree = False
scene.view_settings.view_transform = 'Filmic'
bpy.context.view_layer.update()
